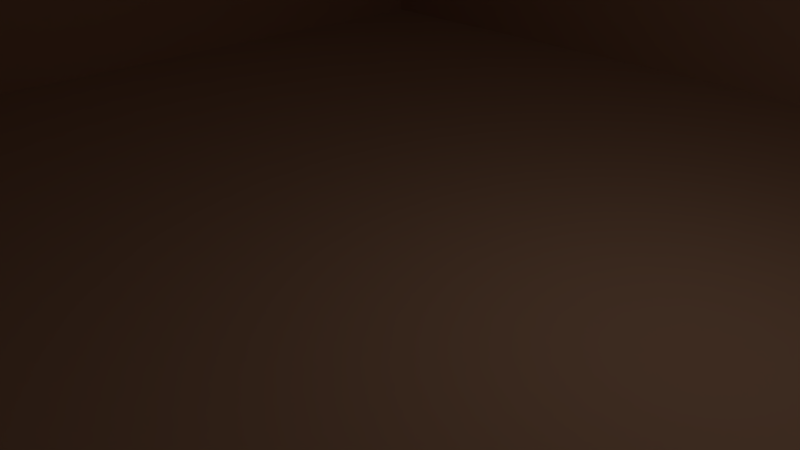 # Source: box.blend  (saved by Blender 3.0.42; exported with 4.5.12 LTS)
import bpy
from mathutils import Matrix  # noqa: F401  (used for matrix-valued properties, if any)

bpy.ops.wm.read_factory_settings(use_empty=True)
scene = bpy.context.scene
scene.name = 'Scene'

# ---- collections
col_collection_1 = bpy.data.collections.new('Collection 1'); scene.collection.children.link(col_collection_1)

# ---- materials (node trees are filled in below, after node groups)
mat_material_004 = bpy.data.materials.new('Material.004')
mat_material_004.alpha_threshold = 0.0
mat_material_004.use_transparent_shadow = False
mat_material_004.preview_render_type = 'FLAT'
mat_material_004.diffuse_color = (0.4643, 0.2671, 0.1675, 1.0)
mat_material_004.roughness = 0.5

# ---- material node trees

# ---- world
world_world = bpy.data.worlds.new('World'); scene.world = world_world
world_world.color = (0.05088, 0.05088, 0.05088)
world_world.use_sun_shadow = False
world_world.sun_shadow_jitter_overblur = 0.0
world_world.cycles.sampling_method = 'MANUAL'

# ---- cameras
cam_camera = bpy.data.cameras.new('Camera')
cam_camera.clip_end = 100.0
cam_camera.lens = 35.0
cam_camera.sensor_width = 32.0
cam_camera.sensor_height = 18.0
cam_camera.ortho_scale = 7.314
cam_camera.dof.focus_distance = 0.0
cam_camera.dof.aperture_fstop = 128.0

# ---- lights
light_lamp = bpy.data.lights.new('Lamp', 'POINT')
light_lamp.transmission_factor = 0.0
light_lamp.cutoff_distance = 30.0
light_lamp.energy = 100.0
light_lamp.shadow_buffer_clip_start = 1.001
light_lamp.shadow_soft_size = 0.1
light_lamp.shadow_maximum_resolution = 0.006
light_lamp.use_absolute_resolution = True

# ---- meshes
me_cube = bpy.data.meshes.new('Cube')
me_cube.from_pydata([(10.0, 10.0, -0.2), (10.0, -10.0, -0.2), (-10.0, -10.0, -0.2), (-10.0, 10.0, -0.2), (10.0, 10.0, -9.686e-08), (10.0, -10.0, -9.686e-08), (-10.0, -10.0, -9.686e-08), (-10.0, 10.0, -9.686e-08), (9.9, 9.9, -9.686e-08), (9.9, -9.9, -9.686e-08), (-9.9, 9.9, -9.686e-08), (-9.9, -9.9, -9.686e-08), (10.0, 10.0, 20.1), (10.0, -10.0, 20.1), (-10.0, 10.0, 20.1), (-10.0, -10.0, 20.1), (9.9, 9.9, 20.1), (9.9, -9.9, 20.1), (-9.9, 9.9, 20.1), (-9.9, -9.9, 20.1)], [], [(0, 1, 2, 3), (7, 6, 15, 14), (0, 4, 5, 1), (1, 5, 6, 2), (2, 6, 7, 3), (4, 0, 3, 7), (8, 10, 11, 9), (10, 8, 16, 18), (11, 10, 18, 19), (5, 4, 12, 13), (13, 12, 16, 17), (14, 15, 19, 18), (12, 14, 18, 16), (15, 13, 17, 19), (4, 7, 14, 12), (9, 11, 19, 17), (8, 9, 17, 16), (6, 5, 13, 15)])
me_cube.materials.append(mat_material_004)
me_cube.use_remesh_preserve_volume = False
me_cube.use_remesh_preserve_attributes = False
me_cube.use_mirror_vertex_groups = False
me_cube.update()

# ---- objects
ob_cube = bpy.data.objects.new('Cube', me_cube)
ob_lamp = bpy.data.objects.new('Lamp', light_lamp)
ob_camera = bpy.data.objects.new('Camera', cam_camera)

# ---- transforms, parenting, visibility, modifiers, constraints
ob_cube.location = (0.0, 0.0, 0.0)
ob_cube.lock_rotations_4d = False
ob_cube.empty_display_type = 'ARROWS'
ob_cube.lineart.crease_threshold = 0.0
ob_lamp.location = (4.076, 1.005, 5.904)
ob_lamp.rotation_euler = (0.6503, 0.05522, 1.866)
ob_lamp.lock_rotations_4d = False
ob_lamp.empty_display_type = 'ARROWS'
ob_lamp.color = (0.0, 0.0, 0.0, 0.0)
ob_lamp.lineart.crease_threshold = 0.0
ob_camera.location = (7.481, -6.508, 5.344)
ob_camera.rotation_euler = (1.109, 0.0, 0.8149)
ob_camera.lock_rotations_4d = False
ob_camera.empty_display_type = 'ARROWS'
ob_camera.color = (0.0, 0.0, 0.0, 0.0)
ob_camera.display_type = 'WIRE'
ob_camera.lineart.crease_threshold = 0.0

# ---- collection membership
col_collection_1.objects.link(ob_cube)
col_collection_1.objects.link(ob_lamp)
col_collection_1.objects.link(ob_camera)

# ---- scene / render settings (as saved in the file)
scene.camera = ob_camera
scene.frame_start = 1; scene.frame_end = 250; scene.frame_set(1)
scene.render.engine = 'BLENDER_EEVEE_NEXT'
scene.render.resolution_percentage = 50
scene.render.dither_intensity = 0.0
scene.cycles.use_denoising = False
scene.cycles.samples = 128
scene.cycles.sampling_pattern = 'TABULATED_SOBOL'
scene.cycles.use_adaptive_sampling = False
scene.cycles.use_light_tree = False
scene.cycles.blur_glossy = 0.0
scene.cycles.sample_clamp_indirect = 0.0
scene.view_settings.view_transform = 'Standard'
bpy.context.view_layer.update()
